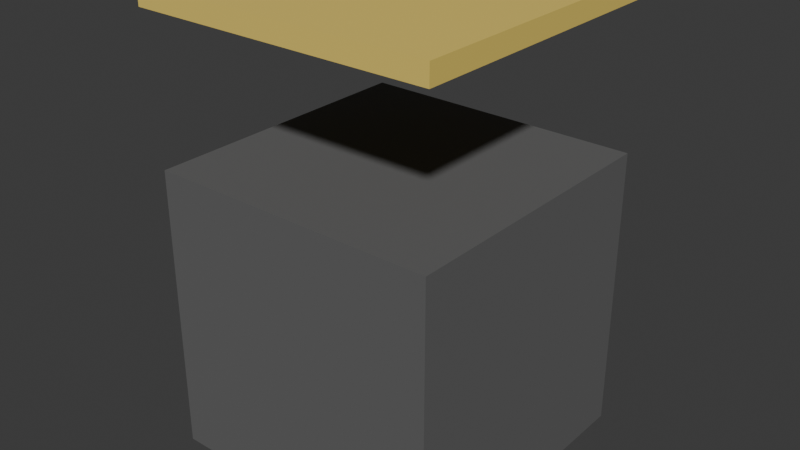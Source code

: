 # Source: test_model.blend  (saved by Blender 5.1.29; exported with 4.5.12 LTS)
import bpy
from mathutils import Matrix  # noqa: F401  (used for matrix-valued properties, if any)

bpy.ops.wm.read_factory_settings(use_empty=True)
scene = bpy.context.scene
scene.name = 'Scene'

# ---- collections
col_collection = bpy.data.collections.new('Collection'); scene.collection.children.link(col_collection)

# ---- materials (node trees are filled in below, after node groups)
mat_pal_gunmetaldark = bpy.data.materials.new('PAL_GunmetalDark')
mat_pal_imperialgold = bpy.data.materials.new('PAL_ImperialGold')

# ---- material node trees
mat_pal_gunmetaldark.use_nodes = True; mat_pal_gunmetaldark.node_tree.nodes.clear()
_N = mat_pal_gunmetaldark.node_tree.nodes; _L = mat_pal_gunmetaldark.node_tree.links
n0 = _N.new('ShaderNodeBsdfPrincipled'); n0.name = 'Principled BSDF'; n0.location = (0, 0)
n0.inputs[0].default_value = (0.117, 0.117, 0.117, 1.0)
n0.inputs[2].default_value = 0.9
n1 = _N.new('ShaderNodeOutputMaterial'); n1.name = 'Material Output'; n1.location = (0, 0)
_L.new(n0.outputs[0], n1.inputs[0])
n1.is_active_output = True
mat_pal_imperialgold.use_nodes = True; mat_pal_imperialgold.node_tree.nodes.clear()
_N = mat_pal_imperialgold.node_tree.nodes; _L = mat_pal_imperialgold.node_tree.links
n0 = _N.new('ShaderNodeBsdfPrincipled'); n0.name = 'Principled BSDF'; n0.location = (0, 0)
n0.inputs[0].default_value = (0.831, 0.627, 0.141, 1.0)
n0.inputs[2].default_value = 0.6
n1 = _N.new('ShaderNodeOutputMaterial'); n1.name = 'Material Output'; n1.location = (0, 0)
_L.new(n0.outputs[0], n1.inputs[0])
n1.is_active_output = True

# ---- world
world_world = bpy.data.worlds.new('World'); scene.world = world_world
world_world.use_nodes = True; world_world.node_tree.nodes.clear()
_N = world_world.node_tree.nodes; _L = world_world.node_tree.links
n0 = _N.new('ShaderNodeOutputWorld'); n0.name = 'World Output'; n0.location = (200, 100)
n1 = _N.new('ShaderNodeBackground'); n1.name = 'Background'; n1.location = (-200, 100)
n1.inputs[0].default_value = (0.05088, 0.05088, 0.05088, 1.0)
_L.new(n1.outputs[0], n0.inputs[0])
n0.is_active_output = True
world_world.color = (0.05088, 0.05088, 0.05088)
world_world.sun_shadow_jitter_overblur = 0.0

# ---- meshes
me_cube_001 = bpy.data.meshes.new('Cube.001')
me_cube_001.from_pydata([(-0.5, -0.5, -0.5), (-0.5, -0.5, 0.5), (-0.5, 0.5, -0.5), (-0.5, 0.5, 0.5), (0.5, -0.5, -0.5), (0.5, -0.5, 0.5), (0.5, 0.5, -0.5), (0.5, 0.5, 0.5)], [], [(0, 1, 3, 2), (2, 3, 7, 6), (6, 7, 5, 4), (4, 5, 1, 0), (2, 6, 4, 0), (7, 3, 1, 5)])
_uv = me_cube_001.uv_layers.new(name='UVMap')
_uv.uv.foreach_set('vector', [0.375, 0.0, 0.625, 0.0, 0.625, 0.25, 0.375, 0.25, 0.375, 0.25, 0.625, 0.25, 0.625, 0.5, 0.375, 0.5, 0.375, 0.5, 0.625, 0.5, 0.625, 0.75, 0.375, 0.75, 0.375, 0.75, 0.625, 0.75, 0.625, 1.0, 0.375, 1.0, 0.125, 0.5, 0.375, 0.5, 0.375, 0.75, 0.125, 0.75, 0.625, 0.5, 0.875, 0.5, 0.875, 0.75, 0.625, 0.75])
me_cube_001.materials.append(mat_pal_gunmetaldark)
me_cube_001.update()
me_cube_002 = bpy.data.meshes.new('Cube.002')
me_cube_002.from_pydata([(-0.5, -0.5, -0.5), (-0.5, -0.5, 0.5), (-0.5, 0.5, -0.5), (-0.5, 0.5, 0.5), (0.5, -0.5, -0.5), (0.5, -0.5, 0.5), (0.5, 0.5, -0.5), (0.5, 0.5, 0.5)], [], [(0, 1, 3, 2), (2, 3, 7, 6), (6, 7, 5, 4), (4, 5, 1, 0), (2, 6, 4, 0), (7, 3, 1, 5)])
_uv = me_cube_002.uv_layers.new(name='UVMap')
_uv.uv.foreach_set('vector', [0.375, 0.0, 0.625, 0.0, 0.625, 0.25, 0.375, 0.25, 0.375, 0.25, 0.625, 0.25, 0.625, 0.5, 0.375, 0.5, 0.375, 0.5, 0.625, 0.5, 0.625, 0.75, 0.375, 0.75, 0.375, 0.75, 0.625, 0.75, 0.625, 1.0, 0.375, 1.0, 0.125, 0.5, 0.375, 0.5, 0.375, 0.75, 0.125, 0.75, 0.625, 0.5, 0.875, 0.5, 0.875, 0.75, 0.625, 0.75])
me_cube_002.materials.append(mat_pal_imperialgold)
me_cube_002.update()

# ---- objects
ob_testcrate = bpy.data.objects.new('TestCrate', me_cube_001)
ob_testlid = bpy.data.objects.new('TestLid', me_cube_002)

# ---- transforms, parenting, visibility, modifiers, constraints
ob_testcrate.location = (0.0, 0.0, 0.0)
ob_testcrate.scale = (30.0, 30.0, 30.0)
ob_testlid.location = (0.0, 0.0, 31.0)
ob_testlid.scale = (31.0, 31.0, 2.0)

# ---- collection membership
col_collection.objects.link(ob_testcrate)
col_collection.objects.link(ob_testlid)

# ---- scene / render settings (as saved in the file)
scene.frame_start = 1; scene.frame_end = 250; scene.frame_set(1)
scene.render.engine = 'BLENDER_EEVEE_NEXT'
scene.render.bake_bias = 0.0
scene.render.bake_samples = 0
scene.cycles.sampling_pattern = 'TABULATED_SOBOL'
scene.eevee.use_volume_custom_range = False
bpy.context.view_layer.update()

# ---- added for rendering (the .blend has no active camera and no usable light): camera, sun
cam_auto = bpy.data.cameras.new('AutoCamera')
cam_auto.lens = 50.0
cam_auto.sensor_width = 36.0
cam_auto.clip_end = 1043.64
ob_auto_camera = bpy.data.objects.new('AutoCamera', cam_auto)
scene.collection.objects.link(ob_auto_camera)
ob_auto_camera.location = (59.4668, -71.3602, 56.0735)
ob_auto_camera.rotation_euler = (1.09748, -7.21219e-08, 0.694738)
scene.camera = ob_auto_camera
light_auto_sun = bpy.data.lights.new('AutoSun', 'SUN')
light_auto_sun.energy = 3.0
light_auto_sun.angle = 0.0523599
ob_auto_sun = bpy.data.objects.new('AutoSun', light_auto_sun)
scene.collection.objects.link(ob_auto_sun)
ob_auto_sun.rotation_euler = (0.872665, 0.174533, 0.523599)
bpy.context.view_layer.update()
